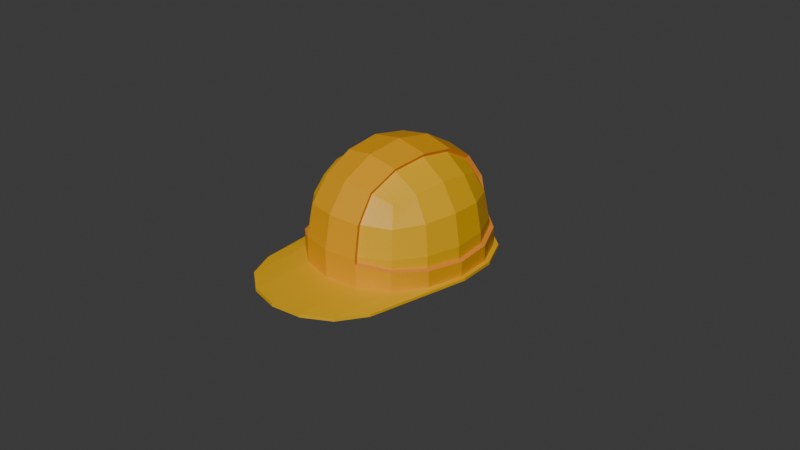 # Source: Safety_Helmet.blend  (saved by Blender 4.2.66; exported with 4.5.12 LTS)
import bpy
from mathutils import Matrix  # noqa: F401  (used for matrix-valued properties, if any)

bpy.ops.wm.read_factory_settings(use_empty=True)
scene = bpy.context.scene
scene.name = 'Scene'

# ---- collections
col_collection = bpy.data.collections.new('Collection'); scene.collection.children.link(col_collection)

# ---- materials (node trees are filled in below, after node groups)
mat_material_001 = bpy.data.materials.new('Material.001')
mat_material_002 = bpy.data.materials.new('Material.002')
mat_material_003 = bpy.data.materials.new('Material.003')

# ---- material node trees
mat_material_001.use_nodes = True; mat_material_001.node_tree.nodes.clear()
_N = mat_material_001.node_tree.nodes; _L = mat_material_001.node_tree.links
n0 = _N.new('ShaderNodeBsdfPrincipled'); n0.name = 'Principled BSDF'; n0.location = (10, 300)
n0.inputs[0].default_value = (0.8008, 0.4292, 0.0, 1.0)
n1 = _N.new('ShaderNodeOutputMaterial'); n1.name = 'Material Output'; n1.location = (300, 300)
_L.new(n0.outputs[0], n1.inputs[0])
n1.is_active_output = True
mat_material_002.use_nodes = True; mat_material_002.node_tree.nodes.clear()
_N = mat_material_002.node_tree.nodes; _L = mat_material_002.node_tree.links
n0 = _N.new('ShaderNodeBsdfPrincipled'); n0.name = 'Principled BSDF'; n0.location = (10, 300)
n0.inputs[0].default_value = (0.8008, 0.3592, 0.0007057, 1.0)
n1 = _N.new('ShaderNodeOutputMaterial'); n1.name = 'Material Output'; n1.location = (300, 300)
_L.new(n0.outputs[0], n1.inputs[0])
n1.is_active_output = True
mat_material_003.use_nodes = True; mat_material_003.node_tree.nodes.clear()
_N = mat_material_003.node_tree.nodes; _L = mat_material_003.node_tree.links
n0 = _N.new('ShaderNodeBsdfPrincipled'); n0.name = 'Principled BSDF'; n0.location = (10, 300)
n0.inputs[0].default_value = (0.8009, 0.2653, 0.03037, 1.0)
n1 = _N.new('ShaderNodeOutputMaterial'); n1.name = 'Material Output'; n1.location = (300, 300)
_L.new(n0.outputs[0], n1.inputs[0])
n1.is_active_output = True

# ---- world
world_world = bpy.data.worlds.new('World'); scene.world = world_world
world_world.use_nodes = True; world_world.node_tree.nodes.clear()
_N = world_world.node_tree.nodes; _L = world_world.node_tree.links
n0 = _N.new('ShaderNodeOutputWorld'); n0.name = 'World Output'; n0.location = (300, 300)
n1 = _N.new('ShaderNodeBackground'); n1.name = 'Background'; n1.location = (10, 300)
n1.inputs[0].default_value = (0.05088, 0.05088, 0.05088, 1.0)
_L.new(n1.outputs[0], n0.inputs[0])
n0.is_active_output = True
world_world.color = (0.05088, 0.05088, 0.05088)
world_world.sun_shadow_jitter_overblur = 0.0

# ---- cameras
cam_camera = bpy.data.cameras.new('Camera')
cam_camera.clip_end = 100.0
cam_camera.ortho_scale = 7.314

# ---- meshes
me_cube_001 = bpy.data.meshes.new('Cube.001')
me_cube_001.from_pydata([(-0.5, -0.5488, 0.5), (-0.5, 0.5561, 0.5), (0.5, -0.5488, 0.5), (0.5, 0.5561, 0.5), (-0.6137, -0.6745, -0.3155), (-0.6096, -0.6699, -1.863e-09), (-0.5729, -0.6294, 0.2966), (-0.5729, -0.3241, 0.5729), (-0.6096, 0.003663, 0.6096), (-0.5729, 0.3314, 0.5729), (-0.5729, 0.6367, 0.2966), (-0.6096, 0.6772, -2.794e-09), (-0.6137, 0.6818, -0.3155), (-0.3359, -0.8597, -0.05226), (-0.2966, 0.6367, 0.5729), (-9.542e-10, -0.706, 0.6369), (0.2966, 0.6367, 0.5729), (0.5729, 0.6367, 0.2966), (0.6096, 0.6772, -2.794e-09), (0.6137, 0.6818, -0.3155), (0.3125, -0.6633, 0.5983), (0.3359, -0.8597, -0.05226), (0.7814, -0.3675, -0.1208), (0.5729, 0.3314, 0.5729), (0.6096, 0.003664, 0.6096), (0.5729, -0.3241, 0.5729), (0.5729, -0.6294, 0.2966), (0.6096, -0.6699, -2.794e-09), (0.6137, -0.6745, -0.3155), (0.8385, 0.003663, -0.1393), (0.7814, 0.3748, -0.1208), (0.3359, 0.867, -0.05226), (0.2966, -0.6294, 0.5729), (0.6466, -0.7108, -0.3377), (-0.2966, -0.6294, 0.5729), (-0.7809, -0.3706, -0.3155), (-0.7818, -0.3644, -5.588e-09), (-0.729, -0.3457, 0.3162), (-0.8375, 0.003664, -0.3155), (-0.8395, 0.003663, 5.588e-09), (-0.7818, 0.003664, 0.3331), (-0.7809, 0.3779, -0.3155), (-0.7818, 0.3718, 1.118e-08), (-0.729, 0.353, 0.3162), (-0.3387, 0.8665, -0.3155), (-0.3331, 0.8676, -9.313e-09), (-0.3162, 0.8092, 0.3162), (2.72e-08, 0.9291, -0.3155), (0.6444, -0.7084, -0.1048), (0.6466, 0.7181, -0.3377), (0.3387, 0.8665, -0.3155), (0.3331, 0.8676, 7.451e-09), (0.3162, 0.8092, 0.3162), (0.7809, 0.3779, -0.3155), (0.7818, 0.3718, -9.313e-09), (0.729, 0.353, 0.3162), (0.8375, 0.003663, -0.3155), (0.8395, 0.003663, 5.588e-09), (0.7818, 0.003664, 0.3331), (0.7809, -0.3706, -0.3155), (0.7818, -0.3644, 7.451e-09), (0.729, -0.3457, 0.3162), (0.3387, -0.8592, -0.3155), (0.3331, -0.8602, -9.313e-09), (0.3162, -0.8018, 0.3162), (-2.667e-08, -0.9217, -0.3155), (0.6444, 0.7157, -0.1048), (0.3125, 0.6707, 0.5983), (-0.3387, -0.8592, -0.3155), (-0.3331, -0.8602, 7.451e-09), (-0.3162, -0.8018, 0.3162), (-5.86e-09, 0.7133, 0.6369), (-0.3359, 0.867, -0.05226), (-0.7814, 0.3748, -0.1208), (-0.8385, 0.003664, -0.1393), (-0.7814, -0.3675, -0.1208), (0.6116, -0.6722, -0.09446), (0.6116, 0.6795, -0.09446), (-0.6116, 0.6795, -0.09446), (-0.6116, -0.6722, -0.09446), (0.3162, 0.353, 0.729), (-0.3125, 0.6707, 0.5983), (-0.3162, 0.353, 0.729), (0.3331, 0.003663, 0.7818), (-0.6466, 0.7181, -0.3377), (-0.3331, 0.003664, 0.7818), (0.3162, -0.3457, 0.729), (-0.6444, 0.7157, -0.1048), (-0.3162, -0.3457, 0.729), (-0.6116, 0.6795, -0.09446), (-0.6137, 0.6818, -0.3155), (-0.2966, 0.6367, 0.5729), (2.735e-08, 0.9788, -0.2984), (0.2966, 0.6367, 0.5729), (0.6116, 0.6795, -0.09446), (0.6137, 0.6818, -0.3155), (0.6116, -0.6722, -0.09446), (0.6137, -0.6745, -0.3155), (0.2966, -0.6294, 0.5729), (0.3564, 0.9128, -0.2984), (-0.2966, -0.6294, 0.5729), (-0.7809, -0.3706, -0.3155), (-0.8375, 0.003664, -0.3155), (-0.7809, 0.3779, -0.3155), (-0.6137, -0.6745, -0.3155), (-0.3359, 0.867, -0.05226), (-0.3331, 0.8676, -9.313e-09), (-0.3162, 0.8092, 0.3162), (-0.3387, 0.8665, -0.3155), (2.72e-08, 0.9291, -0.3155), (0.8228, 0.3975, -0.3086), (0.8825, 0.003663, -0.3114), (0.8228, -0.3901, -0.3086), (0.3387, 0.8665, -0.3155), (0.3331, 0.8676, 7.451e-09), (0.3162, 0.8092, 0.3162), (0.3359, 0.867, -0.05226), (-0.7814, -0.3675, -0.1208), (-0.8385, 0.003664, -0.1393), (-0.7814, 0.3748, -0.1208), (0.7809, 0.3779, -0.3155), (0.8375, 0.003663, -0.3155), (0.7809, -0.3706, -0.3155), (-0.6116, -0.6722, -0.09446), (0.3359, -0.8597, -0.05226), (0.3331, -0.8602, -9.313e-09), (0.3162, -0.8018, 0.3162), (0.3387, -0.8592, -0.3155), (-2.667e-08, -0.9217, -0.3155), (0.3564, -0.9055, -0.2984), (-2.678e-08, -0.9715, -0.2984), (-0.3564, -0.9055, -0.2984), (-0.3387, -0.8592, -0.3155), (-0.3331, -0.8602, 7.451e-09), (-0.3162, -0.8018, 0.3162), (-0.3359, -0.8597, -0.05226), (0.7814, 0.3748, -0.1208), (0.8385, 0.003663, -0.1393), (0.7814, -0.3675, -0.1208), (0.3162, 0.353, 0.729), (0.6463, -0.7105, -0.3047), (-0.3162, 0.353, 0.729), (0.3331, 0.003663, 0.7818), (0.6463, 0.7178, -0.3047), (-0.3331, 0.003664, 0.7818), (0.3162, -0.3457, 0.729), (-0.6463, 0.7178, -0.3047), (-0.3162, -0.3457, 0.729), (-0.3125, -0.6633, 0.5983), (-0.8227, -0.3906, -0.3377), (-0.8824, 0.003664, -0.3377), (-0.8227, 0.3979, -0.3377), (-0.6466, -0.7108, -0.3377), (-0.3539, 0.9133, -0.06035), (-0.351, 0.9138, -0.005289), (-0.3331, 0.8523, 0.3278), (-0.3568, 0.9128, -0.3377), (2.869e-08, 0.9787, -0.3377), (9.839e-09, 0.981, -0.005289), (-5.86e-09, 0.9138, 0.3457), (1.926e-08, 0.9798, -0.06035), (0.3568, 0.9128, -0.3377), (0.351, 0.9138, -0.005289), (0.3331, 0.8523, 0.3278), (0.3539, 0.9133, -0.06035), (-0.8232, -0.3874, -0.1326), (-0.8834, 0.003664, -0.1521), (-0.8232, 0.3947, -0.1326), (0.8227, 0.3979, -0.3377), (0.8824, 0.003663, -0.3377), (0.8227, -0.3906, -0.3377), (-0.6444, -0.7084, -0.1048), (0.3539, -0.906, -0.06035), (0.351, -0.9065, -0.005289), (0.3331, -0.845, 0.3278), (0.3568, -0.9054, -0.3377), (-2.807e-08, -0.9713, -0.3377), (-9.785e-09, -0.9737, -0.005289), (5.914e-09, -0.9065, 0.3457), (-1.893e-08, -0.9725, -0.06035), (-0.3568, -0.9054, -0.3377), (-0.351, -0.9065, -0.005289), (-0.3331, -0.845, 0.3278), (-0.3539, -0.906, -0.06035), (0.8232, 0.3947, -0.1326), (0.8834, 0.003663, -0.1521), (0.8232, -0.3874, -0.1326), (0.3331, 0.3717, 0.7628), (1.18e-08, 0.3915, 0.8184), (-0.3331, 0.3717, 0.7628), (0.351, 0.003663, 0.8184), (-9.542e-10, 0.003663, 0.8792), (-0.351, 0.003664, 0.8184), (0.3331, -0.3644, 0.7628), (-1.764e-08, -0.3842, 0.8184), (-0.3331, -0.3644, 0.7628), (-0.3564, 0.9128, -0.2984), (-0.8228, 0.3975, -0.3086), (-0.8825, 0.003664, -0.3114), (-0.8228, -0.3901, -0.3086), (-0.6463, -0.7105, -0.3047), (-0.6817, 0.757, -0.3038), (-0.6821, 0.7573, -0.3386), (0.6817, 0.757, -0.3038), (0.6821, 0.7573, -0.3386), (0.6073, -1.392, -0.3329), (0.6076, -1.392, -0.364), (-0.7731, -1.091, -0.364), (-0.9308, 0.003664, -0.3386), (-0.8679, 0.4196, -0.3386), (-0.6076, -1.392, -0.364), (-0.3764, 0.9626, -0.3386), (3.036e-08, 1.032, -0.3386), (0.3764, 0.9626, -0.3386), (0.8679, 0.4196, -0.3386), (0.9308, 0.003663, -0.3386), (0.7731, -1.091, -0.364), (0.3353, -1.575, -0.364), (-2.722e-08, -1.637, -0.364), (-0.3353, -1.575, -0.364), (-0.3349, -1.575, -0.327), (-2.6e-08, -1.637, -0.327), (0.3349, -1.575, -0.327), (0.7732, -1.091, -0.3366), (0.9309, 0.003663, -0.3109), (0.8679, 0.4191, -0.3079), (0.3759, 0.9627, -0.2971), (2.895e-08, 1.032, -0.2971), (-0.3759, 0.9627, -0.2971), (-0.8679, 0.4191, -0.3079), (-0.9309, 0.003664, -0.3109), (-0.7732, -1.091, -0.3366), (-0.6073, -1.392, -0.3329)], [], [(75, 36, 39, 74), (36, 37, 40, 39), (74, 39, 42, 73), (39, 40, 43, 42), (79, 5, 36, 75), (5, 6, 37, 36), (6, 0, 7, 37), (37, 7, 8, 40), (40, 8, 9, 43), (43, 9, 1, 10), (42, 43, 10, 11), (73, 42, 11, 78), (75, 74, 118, 117), (50, 47, 109, 113), (22, 76, 96, 138), (21, 63, 125, 124), (78, 11, 45, 72), (11, 10, 46, 45), (10, 1, 14, 46), (19, 50, 113, 95), (77, 30, 136, 94), (52, 16, 3, 17), (51, 52, 17, 18), (31, 51, 18, 77), (30, 54, 57, 29), (54, 55, 58, 57), (29, 57, 60, 22), (57, 58, 61, 60), (77, 18, 54, 30), (18, 17, 55, 54), (17, 3, 23, 55), (55, 23, 24, 58), (58, 24, 25, 61), (61, 25, 2, 26), (60, 61, 26, 27), (22, 60, 27, 76), (88, 34, 100, 147), (62, 28, 97, 127), (82, 85, 144, 141), (29, 22, 138, 137), (76, 27, 63, 21), (27, 26, 64, 63), (26, 2, 32, 64), (73, 78, 89, 119), (35, 4, 104, 101), (70, 34, 0, 6), (69, 70, 6, 5), (13, 69, 5, 79), (70, 69, 133, 134), (30, 29, 137, 136), (79, 75, 117, 123), (16, 52, 115, 93), (69, 13, 135, 133), (59, 56, 121, 122), (83, 80, 139, 142), (31, 77, 94, 116), (28, 59, 122, 97), (47, 44, 108, 109), (78, 72, 105, 89), (14, 82, 141, 91), (46, 14, 91, 107), (45, 46, 107, 106), (68, 65, 128, 132), (72, 45, 106, 105), (4, 68, 132, 104), (80, 16, 93, 139), (41, 38, 102, 103), (12, 41, 103, 90), (3, 16, 80, 23), (44, 12, 90, 108), (56, 53, 120, 121), (14, 1, 9, 82), (82, 9, 8, 85), (85, 8, 7, 88), (88, 7, 0, 34), (52, 51, 114, 115), (13, 79, 123, 135), (25, 86, 32, 2), (24, 83, 86, 25), (23, 80, 83, 24), (96, 124, 172, 48), (101, 104, 152, 149), (127, 97, 33, 175), (115, 114, 162, 163), (119, 89, 87, 167), (103, 102, 150, 151), (134, 133, 181, 182), (114, 116, 164, 162), (123, 117, 165, 171), (102, 101, 149, 150), (133, 135, 183, 181), (144, 147, 195, 192), (138, 96, 48, 186), (97, 122, 170, 33), (94, 136, 184, 66), (120, 95, 49, 168), (113, 109, 157, 161), (145, 142, 190, 193), (137, 138, 186, 185), (122, 121, 169, 170), (132, 128, 176, 180), (136, 137, 185, 184), (121, 120, 168, 169), (116, 94, 66, 164), (118, 119, 167, 166), (141, 144, 192, 189), (89, 105, 153, 87), (117, 118, 166, 165), (98, 145, 193, 20), (95, 113, 161, 49), (109, 108, 156, 157), (142, 139, 187, 190), (104, 132, 180, 152), (93, 115, 163, 67), (147, 100, 148, 195), (128, 127, 175, 176), (32, 86, 145, 98), (63, 64, 126, 125), (38, 35, 101, 102), (86, 83, 142, 145), (53, 19, 95, 120), (64, 32, 98, 126), (74, 73, 119, 118), (65, 62, 127, 128), (76, 21, 124, 96), (51, 31, 116, 114), (85, 88, 147, 144), (34, 70, 134, 100), (153, 154, 158, 160), (154, 155, 159, 158), (160, 158, 162, 164), (158, 159, 163, 162), (155, 81, 71, 159), (159, 71, 67, 163), (172, 173, 177, 179), (173, 174, 178, 177), (179, 177, 181, 183), (177, 178, 182, 181), (174, 20, 15, 178), (178, 15, 148, 182), (199, 165, 166, 198), (198, 166, 167, 197), (200, 171, 165, 199), (197, 167, 87, 146), (196, 153, 160, 92), (92, 160, 164, 99), (146, 87, 153, 196), (99, 164, 66, 143), (110, 184, 185, 111), (111, 185, 186, 112), (143, 66, 184, 110), (112, 186, 48, 140), (129, 172, 179, 130), (130, 179, 183, 131), (140, 48, 172, 129), (131, 183, 171, 200), (187, 188, 191, 190), (188, 189, 192, 191), (190, 191, 194, 193), (191, 192, 195, 194), (67, 71, 188, 187), (71, 81, 189, 188), (194, 195, 148, 15), (193, 194, 15, 20), (139, 93, 67, 187), (108, 90, 84, 156), (126, 98, 20, 174), (90, 103, 151, 84), (124, 125, 173, 172), (135, 123, 171, 183), (107, 91, 81, 155), (105, 106, 154, 153), (125, 126, 174, 173), (91, 141, 189, 81), (100, 134, 182, 148), (106, 107, 155, 154), (198, 197, 229, 230), (168, 49, 204, 214), (131, 200, 232, 220), (161, 157, 212, 213), (200, 199, 231, 232), (170, 169, 215, 216), (180, 176, 218, 219), (197, 146, 201, 229), (169, 168, 214, 215), (196, 92, 227, 228), (92, 99, 226, 227), (146, 196, 228, 201), (49, 161, 213, 204), (157, 156, 211, 212), (152, 180, 219, 210), (99, 143, 203, 226), (219, 220, 232, 210), (206, 205, 222, 217), (218, 221, 220, 219), (217, 222, 221, 218), (216, 223, 205, 206), (204, 203, 225, 214), (215, 224, 223, 216), (214, 225, 224, 215), (213, 226, 203, 204), (202, 201, 228, 211), (212, 227, 226, 213), (211, 228, 227, 212), (209, 229, 201, 202), (210, 232, 231, 207), (208, 230, 229, 209), (207, 231, 230, 208), (140, 129, 222, 205), (33, 170, 216, 206), (199, 198, 230, 231), (130, 131, 220, 221), (150, 149, 207, 208), (129, 130, 221, 222), (151, 150, 208, 209), (112, 140, 205, 223), (175, 33, 206, 217), (149, 152, 210, 207), (156, 84, 202, 211), (143, 110, 225, 203), (84, 151, 209, 202), (111, 112, 223, 224), (110, 111, 224, 225), (176, 175, 217, 218)])
me_cube_001.polygons.foreach_set('material_index', [0, 0, 0, 0, 0, 0, 0, 0, 0, 0, 0, 0, 0, 0, 0, 0, 0, 0, 0, 0, 0, 0, 0, 0, 0, 0, 0, 0, 0, 0, 0, 0, 0, 0, 0, 0, 0, 0, 0, 0, 0, 0, 0, 0, 0, 0, 0, 0, 0, 0, 0, 0, 0, 0, 0, 0, 0, 0, 0, 0, 0, 0, 0, 0, 0, 0, 0, 0, 0, 0, 0, 0, 0, 0, 0, 0, 0, 0, 0, 0, 2, 0, 0, 2, 2, 0, 2, 2, 2, 0, 2, 2, 2, 0, 2, 0, 0, 2, 2, 0, 0, 2, 0, 2, 2, 2, 2, 2, 2, 0, 0, 2, 0, 2, 2, 0, 0, 0, 0, 0, 0, 0, 0, 0, 0, 0, 0, 0, 1, 1, 1, 1, 1, 1, 1, 1, 1, 1, 1, 1, 1, 1, 1, 1, 1, 1, 1, 1, 1, 1, 1, 1, 1, 1, 1, 1, 1, 1, 1, 1, 1, 1, 1, 1, 2, 0, 2, 0, 2, 2, 2, 2, 2, 2, 2, 2, 0, 0, 0, 0, 0, 0, 0, 0, 0, 0, 0, 0, 0, 0, 0, 0, 0, 0, 0, 0, 0, 0, 0, 0, 0, 0, 0, 0, 0, 0, 0, 0, 0, 0, 0, 0, 0, 0, 0, 0, 0, 0, 0, 0, 0, 0, 0, 0])
_uv = me_cube_001.uv_layers.new(name='UVMap')
_uv.uv.foreach_set('vector', [0.4688, 0.0625, 0.5, 0.0625, 0.5, 0.125, 0.4688, 0.125, 0.5, 0.0625, 0.5625, 0.0625, 0.5625, 0.125, 0.5, 0.125, 0.4688, 0.125, 0.5, 0.125, 0.5, 0.1875, 0.4688, 0.1875, 0.5, 0.125, 0.5625, 0.125, 0.5625, 0.1875, 0.5, 0.1875, 0.4688, 0.0, 0.5, 0.0, 0.5, 0.0625, 0.4688, 0.0625, 0.5, 0.0, 0.5625, 0.0, 0.5625, 0.0625, 0.5, 0.0625, 0.5625, 0.0, 0.625, 0.0, 0.625, 0.0625, 0.5625, 0.0625, 0.5625, 0.0625, 0.625, 0.0625, 0.625, 0.125, 0.5625, 0.125, 0.5625, 0.125, 0.625, 0.125, 0.625, 0.1875, 0.5625, 0.1875, 0.5625, 0.1875, 0.625, 0.1875, 0.625, 0.25, 0.5625, 0.25, 0.5, 0.1875, 0.5625, 0.1875, 0.5625, 0.25, 0.5, 0.25, 0.4688, 0.1875, 0.5, 0.1875, 0.5, 0.25, 0.4688, 0.25, 0.4688, 0.0625, 0.4688, 0.125, 0.4688, 0.125, 0.4688, 0.0625, 0.0, 0.0, 0.0, 0.0, 0.0, 0.0, 0.0, 0.0, 0.4688, 0.6875, 0.4688, 0.75, 0.4688, 0.75, 0.4688, 0.6875, 0.4688, 0.8125, 0.5, 0.8125, 0.5, 0.8125, 0.4688, 0.8125, 0.4688, 0.25, 0.5, 0.25, 0.5, 0.3125, 0.4688, 0.3125, 0.5, 0.25, 0.5625, 0.25, 0.5625, 0.3125, 0.5, 0.3125, 0.5625, 0.25, 0.625, 0.25, 0.625, 0.3125, 0.5625, 0.3125, 0.0, 0.0, 0.0, 0.0, 0.0, 0.0, 0.0, 0.0, 0.4688, 0.5, 0.4688, 0.5625, 0.4688, 0.5625, 0.4688, 0.5, 0.5625, 0.4375, 0.625, 0.4375, 0.625, 0.5, 0.5625, 0.5, 0.5, 0.4375, 0.5625, 0.4375, 0.5625, 0.5, 0.5, 0.5, 0.4688, 0.4375, 0.5, 0.4375, 0.5, 0.5, 0.4688, 0.5, 0.4688, 0.5625, 0.5, 0.5625, 0.5, 0.625, 0.4688, 0.625, 0.5, 0.5625, 0.5625, 0.5625, 0.5625, 0.625, 0.5, 0.625, 0.4688, 0.625, 0.5, 0.625, 0.5, 0.6875, 0.4688, 0.6875, 0.5, 0.625, 0.5625, 0.625, 0.5625, 0.6875, 0.5, 0.6875, 0.4688, 0.5, 0.5, 0.5, 0.5, 0.5625, 0.4688, 0.5625, 0.5, 0.5, 0.5625, 0.5, 0.5625, 0.5625, 0.5, 0.5625, 0.5625, 0.5, 0.625, 0.5, 0.625, 0.5625, 0.5625, 0.5625, 0.5625, 0.5625, 0.625, 0.5625, 0.625, 0.625, 0.5625, 0.625, 0.5625, 0.625, 0.625, 0.625, 0.625, 0.6875, 0.5625, 0.6875, 0.5625, 0.6875, 0.625, 0.6875, 0.625, 0.75, 0.5625, 0.75, 0.5, 0.6875, 0.5625, 0.6875, 0.5625, 0.75, 0.5, 0.75, 0.4688, 0.6875, 0.5, 0.6875, 0.5, 0.75, 0.4688, 0.75, 0.8125, 0.6875, 0.8125, 0.75, 0.8125, 0.75, 0.8125, 0.6875, 0.0, 0.0, 0.0, 0.0, 0.0, 0.0, 0.0, 0.0, 0.8125, 0.5625, 0.8125, 0.625, 0.8125, 0.625, 0.8125, 0.5625, 0.4688, 0.625, 0.4688, 0.6875, 0.4688, 0.6875, 0.4688, 0.625, 0.4688, 0.75, 0.5, 0.75, 0.5, 0.8125, 0.4688, 0.8125, 0.5, 0.75, 0.5625, 0.75, 0.5625, 0.8125, 0.5, 0.8125, 0.5625, 0.75, 0.625, 0.75, 0.625, 0.8125, 0.5625, 0.8125, 0.4688, 0.1875, 0.4688, 0.25, 0.4688, 0.25, 0.4688, 0.1875, 0.0, 0.0, 0.0, 0.0, 0.0, 0.0, 0.0, 0.0, 0.5625, 0.9375, 0.625, 0.9375, 0.625, 1.0, 0.5625, 1.0, 0.5, 0.9375, 0.5625, 0.9375, 0.5625, 1.0, 0.5, 1.0, 0.4688, 0.9375, 0.5, 0.9375, 0.5, 1.0, 0.4688, 1.0, 0.5625, 0.9375, 0.5, 0.9375, 0.5, 0.9375, 0.5625, 0.9375, 0.4688, 0.5625, 0.4688, 0.625, 0.4688, 0.625, 0.4688, 0.5625, 0.4688, 0.0, 0.4688, 0.0625, 0.4688, 0.0625, 0.4688, 0.0, 0.625, 0.4375, 0.5625, 0.4375, 0.5625, 0.4375, 0.625, 0.4375, 0.5, 0.9375, 0.4688, 0.9375, 0.4688, 0.9375, 0.5, 0.9375, 0.0, 0.0, 0.0, 0.0, 0.0, 0.0, 0.0, 0.0, 0.6875, 0.625, 0.6875, 0.5625, 0.6875, 0.5625, 0.6875, 0.625, 0.4688, 0.4375, 0.4688, 0.5, 0.4688, 0.5, 0.4688, 0.4375, 0.0, 0.0, 0.0, 0.0, 0.0, 0.0, 0.0, 0.0, 0.0, 0.0, 0.0, 0.0, 0.0, 0.0, 0.0, 0.0, 0.4688, 0.25, 0.4688, 0.3125, 0.4688, 0.3125, 0.4688, 0.25, 0.8125, 0.5, 0.8125, 0.5625, 0.8125, 0.5625, 0.8125, 0.5, 0.5625, 0.3125, 0.625, 0.3125, 0.625, 0.3125, 0.5625, 0.3125, 0.5, 0.3125, 0.5625, 0.3125, 0.5625, 0.3125, 0.5, 0.3125, 0.0, 0.0, 0.0, 0.0, 0.0, 0.0, 0.0, 0.0, 0.4688, 0.3125, 0.5, 0.3125, 0.5, 0.3125, 0.4688, 0.3125, 0.0, 0.0, 0.0, 0.0, 0.0, 0.0, 0.0, 0.0, 0.6875, 0.5625, 0.6875, 0.5, 0.6875, 0.5, 0.6875, 0.5625, 0.0, 0.0, 0.0, 0.0, 0.0, 0.0, 0.0, 0.0, 0.0, 0.0, 0.0, 0.0, 0.0, 0.0, 0.0, 0.0, 0.625, 0.5, 0.6875, 0.5, 0.6875, 0.5625, 0.625, 0.5625, 0.0, 0.0, 0.0, 0.0, 0.0, 0.0, 0.0, 0.0, 0.0, 0.0, 0.0, 0.0, 0.0, 0.0, 0.0, 0.0, 0.8125, 0.5, 0.875, 0.5, 0.875, 0.5625, 0.8125, 0.5625, 0.8125, 0.5625, 0.875, 0.5625, 0.875, 0.625, 0.8125, 0.625, 0.8125, 0.625, 0.875, 0.625, 0.875, 0.6875, 0.8125, 0.6875, 0.8125, 0.6875, 0.875, 0.6875, 0.875, 0.75, 0.8125, 0.75, 0.5625, 0.4375, 0.5, 0.4375, 0.5, 0.4375, 0.5625, 0.4375, 0.4688, 0.9375, 0.4688, 1.0, 0.4688, 1.0, 0.4688, 0.9375, 0.625, 0.6875, 0.6875, 0.6875, 0.6875, 0.75, 0.625, 0.75, 0.625, 0.625, 0.6875, 0.625, 0.6875, 0.6875, 0.625, 0.6875, 0.625, 0.5625, 0.6875, 0.5625, 0.6875, 0.625, 0.625, 0.625, 0.4688, 0.75, 0.4688, 0.8125, 0.4688, 0.8125, 0.4688, 0.75, 0.0, 0.0, 0.0, 0.0, 0.0, 0.0, 0.0, 0.0, 0.0, 0.0, 0.0, 0.0, 0.0, 0.0, 0.0, 0.0, 0.5625, 0.4375, 0.5, 0.4375, 0.5, 0.4375, 0.5625, 0.4375, 0.4688, 0.1875, 0.4688, 0.25, 0.4688, 0.25, 0.4688, 0.1875, 0.0, 0.0, 0.0, 0.0, 0.0, 0.0, 0.0, 0.0, 0.5625, 0.9375, 0.5, 0.9375, 0.5, 0.9375, 0.5625, 0.9375, 0.5, 0.4375, 0.4688, 0.4375, 0.4688, 0.4375, 0.5, 0.4375, 0.4688, 0.0, 0.4688, 0.0625, 0.4688, 0.0625, 0.4688, 0.0, 0.0, 0.0, 0.0, 0.0, 0.0, 0.0, 0.0, 0.0, 0.5, 0.9375, 0.4688, 0.9375, 0.4688, 0.9375, 0.5, 0.9375, 0.8125, 0.625, 0.8125, 0.6875, 0.8125, 0.6875, 0.8125, 0.625, 0.4688, 0.6875, 0.4688, 0.75, 0.4688, 0.75, 0.4688, 0.6875, 0.0, 0.0, 0.0, 0.0, 0.0, 0.0, 0.0, 0.0, 0.4688, 0.5, 0.4688, 0.5625, 0.4688, 0.5625, 0.4688, 0.5, 0.0, 0.0, 0.0, 0.0, 0.0, 0.0, 0.0, 0.0, 0.0, 0.0, 0.0, 0.0, 0.0, 0.0, 0.0, 0.0, 0.6875, 0.6875, 0.6875, 0.625, 0.6875, 0.625, 0.6875, 0.6875, 0.4688, 0.625, 0.4688, 0.6875, 0.4688, 0.6875, 0.4688, 0.625, 0.0, 0.0, 0.0, 0.0, 0.0, 0.0, 0.0, 0.0, 0.0, 0.0, 0.0, 0.0, 0.0, 0.0, 0.0, 0.0, 0.4688, 0.5625, 0.4688, 0.625, 0.4688, 0.625, 0.4688, 0.5625, 0.0, 0.0, 0.0, 0.0, 0.0, 0.0, 0.0, 0.0, 0.4688, 0.4375, 0.4688, 0.5, 0.4688, 0.5, 0.4688, 0.4375, 0.4688, 0.125, 0.4688, 0.1875, 0.4688, 0.1875, 0.4688, 0.125, 0.8125, 0.5625, 0.8125, 0.625, 0.8125, 0.625, 0.8125, 0.5625, 0.4688, 0.25, 0.4688, 0.3125, 0.4688, 0.3125, 0.4688, 0.25, 0.4688, 0.0625, 0.4688, 0.125, 0.4688, 0.125, 0.4688, 0.0625, 0.6875, 0.75, 0.6875, 0.6875, 0.6875, 0.6875, 0.6875, 0.75, 0.0, 0.0, 0.0, 0.0, 0.0, 0.0, 0.0, 0.0, 0.0, 0.0, 0.0, 0.0, 0.0, 0.0, 0.0, 0.0, 0.6875, 0.625, 0.6875, 0.5625, 0.6875, 0.5625, 0.6875, 0.625, 0.0, 0.0, 0.0, 0.0, 0.0, 0.0, 0.0, 0.0, 0.625, 0.4375, 0.5625, 0.4375, 0.5625, 0.4375, 0.625, 0.4375, 0.8125, 0.6875, 0.8125, 0.75, 0.8125, 0.75, 0.8125, 0.6875, 0.0, 0.0, 0.0, 0.0, 0.0, 0.0, 0.0, 0.0, 0.6875, 0.75, 0.6875, 0.6875, 0.6875, 0.6875, 0.6875, 0.75, 0.5, 0.8125, 0.5625, 0.8125, 0.5625, 0.8125, 0.5, 0.8125, 0.0, 0.0, 0.0, 0.0, 0.0, 0.0, 0.0, 0.0, 0.6875, 0.6875, 0.6875, 0.625, 0.6875, 0.625, 0.6875, 0.6875, 0.0, 0.0, 0.0, 0.0, 0.0, 0.0, 0.0, 0.0, 0.5625, 0.8125, 0.625, 0.8125, 0.625, 0.8125, 0.5625, 0.8125, 0.4688, 0.125, 0.4688, 0.1875, 0.4688, 0.1875, 0.4688, 0.125, 0.0, 0.0, 0.0, 0.0, 0.0, 0.0, 0.0, 0.0, 0.4688, 0.75, 0.4688, 0.8125, 0.4688, 0.8125, 0.4688, 0.75, 0.5, 0.4375, 0.4688, 0.4375, 0.4688, 0.4375, 0.5, 0.4375, 0.8125, 0.625, 0.8125, 0.6875, 0.8125, 0.6875, 0.8125, 0.625, 0.625, 0.9375, 0.5625, 0.9375, 0.5625, 0.9375, 0.625, 0.9375, 0.4688, 0.3125, 0.5, 0.3125, 0.5, 0.375, 0.4688, 0.375, 0.5, 0.3125, 0.5625, 0.3125, 0.5625, 0.375, 0.5, 0.375, 0.4688, 0.375, 0.5, 0.375, 0.5, 0.4375, 0.4688, 0.4375, 0.5, 0.375, 0.5625, 0.375, 0.5625, 0.4375, 0.5, 0.4375, 0.5625, 0.3125, 0.625, 0.3125, 0.625, 0.375, 0.5625, 0.375, 0.5625, 0.375, 0.625, 0.375, 0.625, 0.4375, 0.5625, 0.4375, 0.4688, 0.8125, 0.5, 0.8125, 0.5, 0.875, 0.4688, 0.875, 0.5, 0.8125, 0.5625, 0.8125, 0.5625, 0.875, 0.5, 0.875, 0.4688, 0.875, 0.5, 0.875, 0.5, 0.9375, 0.4688, 0.9375, 0.5, 0.875, 0.5625, 0.875, 0.5625, 0.9375, 0.5, 0.9375, 0.5625, 0.8125, 0.625, 0.8125, 0.625, 0.875, 0.5625, 0.875, 0.5625, 0.875, 0.625, 0.875, 0.625, 0.9375, 0.5625, 0.9375, 0.4419, 0.0625, 0.4688, 0.0625, 0.4688, 0.125, 0.4419, 0.125, 0.4419, 0.125, 0.4688, 0.125, 0.4688, 0.1875, 0.4419, 0.1875, 0.4419, 0.0, 0.4688, 0.0, 0.4688, 0.0625, 0.4419, 0.0625, 0.4419, 0.1875, 0.4688, 0.1875, 0.4688, 0.25, 0.4419, 0.25, 0.4419, 0.3125, 0.4688, 0.3125, 0.4688, 0.375, 0.4419, 0.375, 0.4419, 0.375, 0.4688, 0.375, 0.4688, 0.4375, 0.4419, 0.4375, 0.4419, 0.25, 0.4688, 0.25, 0.4688, 0.3125, 0.4419, 0.3125, 0.4419, 0.4375, 0.4688, 0.4375, 0.4688, 0.5, 0.4419, 0.5, 0.4419, 0.5625, 0.4688, 0.5625, 0.4688, 0.625, 0.4419, 0.625, 0.4419, 0.625, 0.4688, 0.625, 0.4688, 0.6875, 0.4419, 0.6875, 0.4419, 0.5, 0.4688, 0.5, 0.4688, 0.5625, 0.4419, 0.5625, 0.4419, 0.6875, 0.4688, 0.6875, 0.4688, 0.75, 0.4419, 0.75, 0.4419, 0.8125, 0.4688, 0.8125, 0.4688, 0.875, 0.4419, 0.875, 0.4419, 0.875, 0.4688, 0.875, 0.4688, 0.9375, 0.4419, 0.9375, 0.4419, 0.75, 0.4688, 0.75, 0.4688, 0.8125, 0.4419, 0.8125, 0.4419, 0.9375, 0.4688, 0.9375, 0.4688, 1.0, 0.4419, 1.0, 0.6875, 0.5625, 0.75, 0.5625, 0.75, 0.625, 0.6875, 0.625, 0.75, 0.5625, 0.8125, 0.5625, 0.8125, 0.625, 0.75, 0.625, 0.6875, 0.625, 0.75, 0.625, 0.75, 0.6875, 0.6875, 0.6875, 0.75, 0.625, 0.8125, 0.625, 0.8125, 0.6875, 0.75, 0.6875, 0.6875, 0.5, 0.75, 0.5, 0.75, 0.5625, 0.6875, 0.5625, 0.75, 0.5, 0.8125, 0.5, 0.8125, 0.5625, 0.75, 0.5625, 0.75, 0.6875, 0.8125, 0.6875, 0.8125, 0.75, 0.75, 0.75, 0.6875, 0.6875, 0.75, 0.6875, 0.75, 0.75, 0.6875, 0.75, 0.6875, 0.5625, 0.6875, 0.5, 0.6875, 0.5, 0.6875, 0.5625, 0.0, 0.0, 0.0, 0.0, 0.0, 0.0, 0.0, 0.0, 0.5625, 0.8125, 0.625, 0.8125, 0.625, 0.8125, 0.5625, 0.8125, 0.0, 0.0, 0.0, 0.0, 0.0, 0.0, 0.0, 0.0, 0.4688, 0.8125, 0.5, 0.8125, 0.5, 0.8125, 0.4688, 0.8125, 0.4688, 0.9375, 0.4688, 1.0, 0.4688, 1.0, 0.4688, 0.9375, 0.5625, 0.3125, 0.625, 0.3125, 0.625, 0.3125, 0.5625, 0.3125, 0.4688, 0.3125, 0.5, 0.3125, 0.5, 0.3125, 0.4688, 0.3125, 0.5, 0.8125, 0.5625, 0.8125, 0.5625, 0.8125, 0.5, 0.8125, 0.8125, 0.5, 0.8125, 0.5625, 0.8125, 0.5625, 0.8125, 0.5, 0.625, 0.9375, 0.5625, 0.9375, 0.5625, 0.9375, 0.625, 0.9375, 0.5, 0.3125, 0.5625, 0.3125, 0.5625, 0.3125, 0.5, 0.3125, 0.4419, 0.125, 0.4419, 0.1875, 0.4419, 0.1875, 0.4419, 0.125, 0.0, 0.0, 0.0, 0.0, 0.0, 0.0, 0.0, 0.0, 0.4419, 0.9375, 0.4419, 1.0, 0.4419, 1.0, 0.4419, 0.9375, 0.0, 0.0, 0.0, 0.0, 0.0, 0.0, 0.0, 0.0, 0.4419, 0.0, 0.4419, 0.0625, 0.4419, 0.0625, 0.4419, 0.0, 0.0, 0.0, 0.0, 0.0, 0.0, 0.0, 0.0, 0.0, 0.0, 0.0, 0.0, 0.0, 0.0, 0.0, 0.0, 0.0, 0.4419, 0.1875, 0.4419, 0.25, 0.4419, 0.25, 0.4419, 0.1875, 0.0, 0.0, 0.0, 0.0, 0.0, 0.0, 0.0, 0.0, 0.4419, 0.3125, 0.4419, 0.375, 0.4419, 0.375, 0.4419, 0.3125, 0.4419, 0.375, 0.4419, 0.4375, 0.4419, 0.4375, 0.4419, 0.375, 0.4419, 0.25, 0.4419, 0.3125, 0.4419, 0.3125, 0.4419, 0.25, 0.0, 0.0, 0.0, 0.0, 0.0, 0.0, 0.0, 0.0, 0.0, 0.0, 0.0, 0.0, 0.0, 0.0, 0.0, 0.0, 0.0, 0.0, 0.0, 0.0, 0.0, 0.0, 0.0, 0.0, 0.4419, 0.4375, 0.4419, 0.5, 0.4419, 0.5, 0.4419, 0.4375, 0.4375, 0.9375, 0.4419, 0.9375, 0.4419, 1.0, 0.4375, 1.0, 0.4375, 0.75, 0.4419, 0.75, 0.4419, 0.8125, 0.4375, 0.8125, 0.4375, 0.875, 0.4419, 0.875, 0.4419, 0.9375, 0.4375, 0.9375, 0.4375, 0.8125, 0.4419, 0.8125, 0.4419, 0.875, 0.4375, 0.875, 0.4375, 0.6875, 0.4419, 0.6875, 0.4419, 0.75, 0.4375, 0.75, 0.4375, 0.5, 0.4419, 0.5, 0.4419, 0.5625, 0.4375, 0.5625, 0.4375, 0.625, 0.4419, 0.625, 0.4419, 0.6875, 0.4375, 0.6875, 0.4375, 0.5625, 0.4419, 0.5625, 0.4419, 0.625, 0.4375, 0.625, 0.4375, 0.4375, 0.4419, 0.4375, 0.4419, 0.5, 0.4375, 0.5, 0.4375, 0.25, 0.4419, 0.25, 0.4419, 0.3125, 0.4375, 0.3125, 0.4375, 0.375, 0.4419, 0.375, 0.4419, 0.4375, 0.4375, 0.4375, 0.4375, 0.3125, 0.4419, 0.3125, 0.4419, 0.375, 0.4375, 0.375, 0.4375, 0.1875, 0.4419, 0.1875, 0.4419, 0.25, 0.4375, 0.25, 0.4375, 0.0, 0.4419, 0.0, 0.4419, 0.0625, 0.4375, 0.0625, 0.4375, 0.125, 0.4419, 0.125, 0.4419, 0.1875, 0.4375, 0.1875, 0.4375, 0.0625, 0.4419, 0.0625, 0.4419, 0.125, 0.4375, 0.125, 0.4419, 0.75, 0.4419, 0.8125, 0.4419, 0.8125, 0.4419, 0.75, 0.0, 0.0, 0.0, 0.0, 0.0, 0.0, 0.0, 0.0, 0.4419, 0.0625, 0.4419, 0.125, 0.4419, 0.125, 0.4419, 0.0625, 0.4419, 0.875, 0.4419, 0.9375, 0.4419, 0.9375, 0.4419, 0.875, 0.0, 0.0, 0.0, 0.0, 0.0, 0.0, 0.0, 0.0, 0.4419, 0.8125, 0.4419, 0.875, 0.4419, 0.875, 0.4419, 0.8125, 0.0, 0.0, 0.0, 0.0, 0.0, 0.0, 0.0, 0.0, 0.4419, 0.6875, 0.4419, 0.75, 0.4419, 0.75, 0.4419, 0.6875, 0.0, 0.0, 0.0, 0.0, 0.0, 0.0, 0.0, 0.0, 0.0, 0.0, 0.0, 0.0, 0.0, 0.0, 0.0, 0.0, 0.0, 0.0, 0.0, 0.0, 0.0, 0.0, 0.0, 0.0, 0.4419, 0.5, 0.4419, 0.5625, 0.4419, 0.5625, 0.4419, 0.5, 0.0, 0.0, 0.0, 0.0, 0.0, 0.0, 0.0, 0.0, 0.4419, 0.625, 0.4419, 0.6875, 0.4419, 0.6875, 0.4419, 0.625, 0.4419, 0.5625, 0.4419, 0.625, 0.4419, 0.625, 0.4419, 0.5625, 0.0, 0.0, 0.0, 0.0, 0.0, 0.0, 0.0, 0.0])
me_cube_001.materials.append(mat_material_001)
me_cube_001.materials.append(mat_material_002)
me_cube_001.materials.append(mat_material_003)
me_cube_001.update()

# ---- objects
ob_camera = bpy.data.objects.new('Camera', cam_camera)
ob_cube = bpy.data.objects.new('Cube', me_cube_001)

# ---- transforms, parenting, visibility, modifiers, constraints
ob_camera.location = (7.359, -6.926, 4.958)
ob_camera.rotation_euler = (1.109, 0.0, 0.8149)
ob_camera.lock_rotations_4d = False
ob_camera.empty_display_type = 'ARROWS'
ob_camera.color = (0.0, 0.0, 0.0, 0.0)
ob_camera.display_type = 'WIRE'
ob_camera.lineart.crease_threshold = 0.0
ob_cube.location = (0.0, 0.0, 0.0)
_m = ob_cube.modifiers.new('Solidify', 'SOLIDIFY')
_m.thickness = 0.02
_m = ob_cube.modifiers.new('Subdivision', 'SUBSURF')
_m.subdivision_type = 'SIMPLE'
_m.levels = 2

# ---- collection membership
col_collection.objects.link(ob_camera)
col_collection.objects.link(ob_cube)

# ---- scene / render settings (as saved in the file)
scene.camera = ob_camera
scene.frame_start = 1; scene.frame_end = 250; scene.frame_set(1)
scene.render.engine = 'BLENDER_EEVEE_NEXT'
bpy.context.view_layer.update()

# ---- added for rendering (the .blend has no usable light): sun
light_auto_sun = bpy.data.lights.new('AutoSun', 'SUN')
light_auto_sun.energy = 3.0
light_auto_sun.angle = 0.0523599
ob_auto_sun = bpy.data.objects.new('AutoSun', light_auto_sun)
scene.collection.objects.link(ob_auto_sun)
ob_auto_sun.rotation_euler = (0.872665, 0.174533, 0.523599)
bpy.context.view_layer.update()
